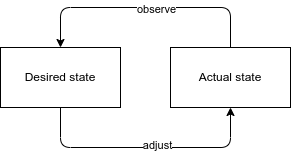

The diagram above was exported from draw.io. Its source (the exported page's mxGraphModel, read from the mxfile embedded in the PNG):
<mxGraphModel dx="322" dy="764" grid="1" gridSize="10" guides="1" tooltips="1" connect="1" arrows="1" fold="1" page="1" pageScale="1" pageWidth="850" pageHeight="1100" math="0" shadow="0">
  <root>
    <mxCell id="0" />
    <mxCell id="1" parent="0" />
    <mxCell id="7" style="edgeStyle=orthogonalEdgeStyle;html=1;exitX=0.5;exitY=1;exitDx=0;exitDy=0;entryX=0.5;entryY=1;entryDx=0;entryDy=0;" edge="1" parent="1" source="2" target="4">
      <mxGeometry relative="1" as="geometry">
        <Array as="points">
          <mxPoint x="80" y="250" />
          <mxPoint x="250" y="250" />
        </Array>
      </mxGeometry>
    </mxCell>
    <mxCell id="8" value="adjust" style="edgeLabel;html=1;align=center;verticalAlign=middle;resizable=0;points=[];" vertex="1" connectable="0" parent="7">
      <mxGeometry x="0.088" y="3" relative="1" as="geometry">
        <mxPoint as="offset" />
      </mxGeometry>
    </mxCell>
    <mxCell id="2" value="Desired state" style="rounded=0;whiteSpace=wrap;html=1;" vertex="1" parent="1">
      <mxGeometry x="20" y="150" width="120" height="60" as="geometry" />
    </mxCell>
    <mxCell id="6" style="edgeStyle=orthogonalEdgeStyle;html=1;exitX=0.5;exitY=0;exitDx=0;exitDy=0;entryX=0.5;entryY=0;entryDx=0;entryDy=0;" edge="1" parent="1" source="4" target="2">
      <mxGeometry relative="1" as="geometry">
        <Array as="points">
          <mxPoint x="250" y="110" />
          <mxPoint x="80" y="110" />
        </Array>
      </mxGeometry>
    </mxCell>
    <mxCell id="9" value="observe" style="edgeLabel;html=1;align=center;verticalAlign=middle;resizable=0;points=[];" vertex="1" connectable="0" parent="6">
      <mxGeometry x="-0.08" y="1" relative="1" as="geometry">
        <mxPoint as="offset" />
      </mxGeometry>
    </mxCell>
    <mxCell id="4" value="Actual state" style="rounded=0;whiteSpace=wrap;html=1;" vertex="1" parent="1">
      <mxGeometry x="190" y="150" width="120" height="60" as="geometry" />
    </mxCell>
  </root>
</mxGraphModel>